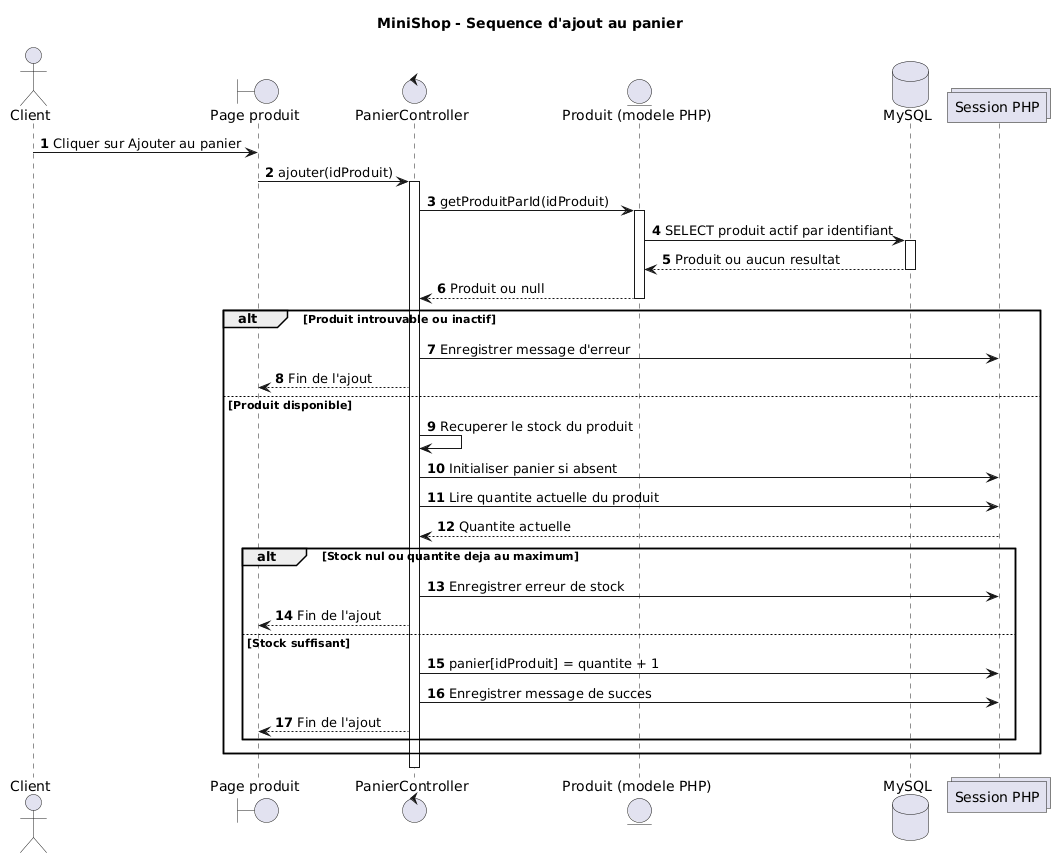

The diagram above was rendered by PlantUML. Its source (embedded in the PNG):
@startuml
title MiniShop - Sequence d'ajout au panier

autonumber

actor "Client" as U
boundary "Page produit" as V
control "PanierController" as C
entity "Produit (modele PHP)" as M
database "MySQL" as DB
collections "Session PHP" as S

U -> V : Cliquer sur Ajouter au panier
V -> C : ajouter(idProduit)

activate C

C -> M : getProduitParId(idProduit)
activate M

M -> DB : SELECT produit actif par identifiant
activate DB
DB --> M : Produit ou aucun resultat
deactivate DB

M --> C : Produit ou null
deactivate M

alt Produit introuvable ou inactif
    C -> S : Enregistrer message d'erreur
    C --> V : Fin de l'ajout

else Produit disponible
    C -> C : Recuperer le stock du produit
    C -> S : Initialiser panier si absent
    C -> S : Lire quantite actuelle du produit
    S --> C : Quantite actuelle

    alt Stock nul ou quantite deja au maximum
        C -> S : Enregistrer erreur de stock
        C --> V : Fin de l'ajout

    else Stock suffisant
        C -> S : panier[idProduit] = quantite + 1
        C -> S : Enregistrer message de succes
        C --> V : Fin de l'ajout
    end
end

deactivate C
@enduml